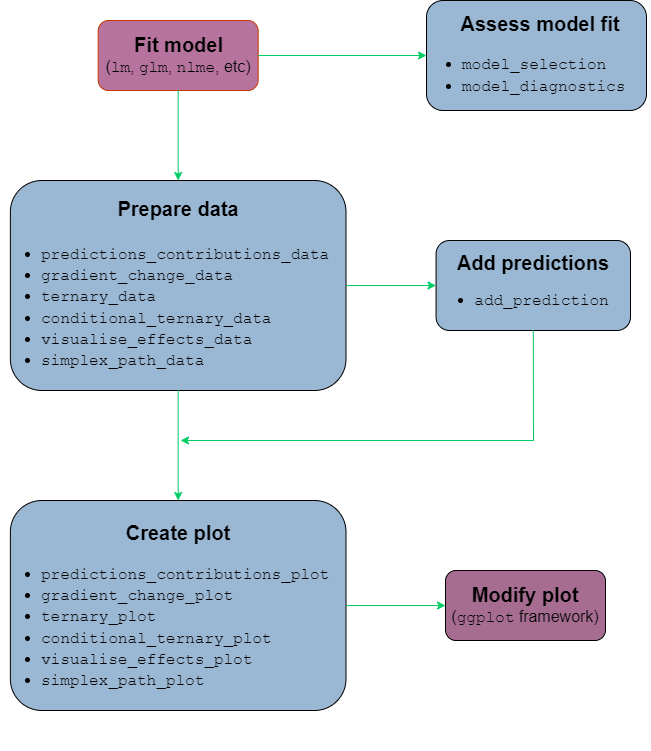

The diagram above was exported from draw.io. Its source (the exported page's mxGraphModel, read from the mxfile embedded in the PNG):
<mxGraphModel dx="880" dy="460" grid="1" gridSize="10" guides="1" tooltips="1" connect="1" arrows="1" fold="1" page="1" pageScale="1" pageWidth="827" pageHeight="1169" background="none" math="0" shadow="0">
  <root>
    <mxCell id="WIyWlLk6GJQsqaUBKTNV-0" />
    <mxCell id="WIyWlLk6GJQsqaUBKTNV-1" parent="WIyWlLk6GJQsqaUBKTNV-0" />
    <mxCell id="WIyWlLk6GJQsqaUBKTNV-7" value="&lt;font style=&quot;&quot;&gt;&lt;font&gt;&lt;b style=&quot;&quot;&gt;&lt;font style=&quot;font-size: 20px;&quot;&gt;&amp;nbsp;Fit model&lt;/font&gt;&lt;/b&gt;&lt;span style=&quot;font-size: 16px;&quot;&gt;&amp;nbsp;&lt;/span&gt;&lt;br&gt;&lt;span style=&quot;font-size: 16px;&quot;&gt;(&lt;/span&gt;&lt;font style=&quot;font-size: 16px;&quot; face=&quot;Courier New&quot;&gt;lm&lt;/font&gt;&lt;span style=&quot;font-size: 16px;&quot;&gt;, &lt;/span&gt;&lt;font style=&quot;font-size: 16px;&quot; face=&quot;Courier New&quot;&gt;glm&lt;/font&gt;&lt;span style=&quot;font-size: 16px;&quot;&gt;, &lt;/span&gt;&lt;font style=&quot;font-size: 16px;&quot; face=&quot;Courier New&quot;&gt;nlme&lt;/font&gt;&lt;span style=&quot;font-size: 16px;&quot;&gt;, etc)&lt;/span&gt;&lt;/font&gt;&lt;br&gt;&lt;/font&gt;" style="rounded=1;whiteSpace=wrap;html=1;fontSize=12;glass=0;strokeWidth=1;shadow=0;fillColor=#B5739D;strokeColor=#C73500;fontColor=#000000;" parent="WIyWlLk6GJQsqaUBKTNV-1" vertex="1">
      <mxGeometry x="297.68" y="210" width="160" height="70" as="geometry" />
    </mxCell>
    <mxCell id="6jvQ20cKkMyVkTa75T4a-12" value="" style="group;fontColor=#000000;" parent="WIyWlLk6GJQsqaUBKTNV-1" vertex="1" connectable="0">
      <mxGeometry x="199.48435897435897" y="370" width="341.03" height="250" as="geometry" />
    </mxCell>
    <mxCell id="6jvQ20cKkMyVkTa75T4a-9" value="&lt;div&gt;&lt;font face=&quot;Courier New&quot;&gt;&lt;span style=&quot;font-size: 14px;&quot;&gt;&lt;br&gt;&lt;/span&gt;&lt;/font&gt;&lt;/div&gt;" style="rounded=1;whiteSpace=wrap;html=1;fontSize=12;glass=0;strokeWidth=1;shadow=0;align=left;fillColor=#9ab7d3;fontColor=#000000;" parent="6jvQ20cKkMyVkTa75T4a-12" vertex="1">
      <mxGeometry x="10.379999999999999" width="335.64" height="210" as="geometry" />
    </mxCell>
    <mxCell id="6jvQ20cKkMyVkTa75T4a-10" value="&lt;font style=&quot;font-size: 20px;&quot;&gt;&lt;b&gt;&lt;font&gt;Prepare data&lt;br&gt;&lt;/font&gt;&lt;/b&gt;&lt;br&gt;&lt;/font&gt;" style="text;html=1;strokeColor=none;fillColor=none;align=center;verticalAlign=middle;whiteSpace=wrap;rounded=0;fontColor=#000000;" parent="6jvQ20cKkMyVkTa75T4a-12" vertex="1">
      <mxGeometry x="106.41" y="10" width="143.59" height="60.29" as="geometry" />
    </mxCell>
    <mxCell id="6jvQ20cKkMyVkTa75T4a-11" value="&lt;ul style=&quot;font-size: 16px;&quot;&gt;&lt;li style=&quot;&quot;&gt;&lt;font face=&quot;Courier New&quot; style=&quot;font-size: 16px;&quot;&gt;predictions_contributions_data&lt;/font&gt;&lt;/li&gt;&lt;li style=&quot;&quot;&gt;&lt;font face=&quot;Courier New&quot; style=&quot;font-size: 16px;&quot;&gt;gradient_change_data&lt;/font&gt;&lt;/li&gt;&lt;li style=&quot;&quot;&gt;&lt;font face=&quot;Courier New&quot; style=&quot;font-size: 16px;&quot;&gt;ternary_data&lt;/font&gt;&lt;/li&gt;&lt;li style=&quot;&quot;&gt;&lt;font face=&quot;Courier New&quot; style=&quot;font-size: 16px;&quot;&gt;conditional_ternary_data&lt;/font&gt;&lt;/li&gt;&lt;li style=&quot;&quot;&gt;&lt;font face=&quot;Courier New&quot;&gt;visualise_effects_data&lt;/font&gt;&lt;/li&gt;&lt;li style=&quot;&quot;&gt;&lt;font face=&quot;Courier New&quot;&gt;simplex_path_data&lt;/font&gt;&lt;/li&gt;&lt;/ul&gt;" style="text;html=1;strokeColor=none;fillColor=none;align=left;verticalAlign=middle;whiteSpace=wrap;rounded=0;fontColor=#000000;" parent="6jvQ20cKkMyVkTa75T4a-12" vertex="1">
      <mxGeometry y="50" width="341.03" height="153.29" as="geometry" />
    </mxCell>
    <mxCell id="6jvQ20cKkMyVkTa75T4a-19" value="" style="group;fontColor=#000000;" parent="WIyWlLk6GJQsqaUBKTNV-1" vertex="1" connectable="0">
      <mxGeometry x="620" y="430" width="210" height="90" as="geometry" />
    </mxCell>
    <mxCell id="6jvQ20cKkMyVkTa75T4a-14" value="&lt;div&gt;&lt;font face=&quot;Courier New&quot;&gt;&lt;span style=&quot;font-size: 14px;&quot;&gt;&lt;br&gt;&lt;/span&gt;&lt;/font&gt;&lt;/div&gt;" style="rounded=1;whiteSpace=wrap;html=1;fontSize=12;glass=0;strokeWidth=1;shadow=0;align=left;fillColor=#9AB7D3;fontColor=#000000;" parent="6jvQ20cKkMyVkTa75T4a-19" vertex="1">
      <mxGeometry x="15.560106382978734" width="194.43989361702128" height="90" as="geometry" />
    </mxCell>
    <mxCell id="6jvQ20cKkMyVkTa75T4a-15" value="&lt;font style=&quot;font-size: 20px;&quot;&gt;&lt;b&gt;&lt;font&gt;Add predictions&lt;br&gt;&lt;/font&gt;&lt;/b&gt;&lt;br&gt;&lt;/font&gt;" style="text;html=1;strokeColor=none;fillColor=none;align=center;verticalAlign=middle;whiteSpace=wrap;rounded=0;fontColor=#000000;" parent="6jvQ20cKkMyVkTa75T4a-19" vertex="1">
      <mxGeometry x="27.533100000000015" y="20" width="170.48850000000004" height="27.27" as="geometry" />
    </mxCell>
    <mxCell id="6jvQ20cKkMyVkTa75T4a-16" value="&lt;ul style=&quot;font-size: 16px;&quot;&gt;&lt;li style=&quot;&quot;&gt;&lt;font face=&quot;Courier New&quot;&gt;add_prediction&lt;/font&gt;&lt;/li&gt;&lt;/ul&gt;" style="text;html=1;strokeColor=none;fillColor=none;align=center;verticalAlign=middle;whiteSpace=wrap;rounded=0;fontColor=#000000;" parent="6jvQ20cKkMyVkTa75T4a-19" vertex="1">
      <mxGeometry x="42.00000000000001" y="47.27" width="118.84950000000003" height="25.45" as="geometry" />
    </mxCell>
    <mxCell id="6jvQ20cKkMyVkTa75T4a-23" value="" style="endArrow=classic;html=1;rounded=0;exitX=1;exitY=0.5;exitDx=0;exitDy=0;entryX=0;entryY=0.5;entryDx=0;entryDy=0;fontColor=#000000;strokeColor=#00CC66;fillColor=#fa6800;" parent="WIyWlLk6GJQsqaUBKTNV-1" source="6jvQ20cKkMyVkTa75T4a-9" target="6jvQ20cKkMyVkTa75T4a-14" edge="1">
      <mxGeometry width="50" height="50" relative="1" as="geometry">
        <mxPoint x="600" y="390" as="sourcePoint" />
        <mxPoint x="650" y="340" as="targetPoint" />
      </mxGeometry>
    </mxCell>
    <mxCell id="6jvQ20cKkMyVkTa75T4a-24" value="" style="group;fillColor=none;fontColor=#000000;" parent="WIyWlLk6GJQsqaUBKTNV-1" vertex="1" connectable="0">
      <mxGeometry x="199.48435897435897" y="690" width="341.03" height="250" as="geometry" />
    </mxCell>
    <mxCell id="6jvQ20cKkMyVkTa75T4a-25" value="&lt;div&gt;&lt;font face=&quot;Courier New&quot;&gt;&lt;span style=&quot;font-size: 14px;&quot;&gt;&lt;br&gt;&lt;/span&gt;&lt;/font&gt;&lt;/div&gt;" style="rounded=1;whiteSpace=wrap;html=1;fontSize=12;glass=0;strokeWidth=1;shadow=0;align=left;fillColor=#9AB7D3;fontColor=#000000;" parent="6jvQ20cKkMyVkTa75T4a-24" vertex="1">
      <mxGeometry x="10.379999999999999" width="335.64" height="210" as="geometry" />
    </mxCell>
    <mxCell id="6jvQ20cKkMyVkTa75T4a-26" value="&lt;font style=&quot;&quot;&gt;&lt;b style=&quot;&quot;&gt;&lt;font&gt;&lt;font style=&quot;font-size: 20px;&quot;&gt;Create plot&lt;/font&gt;&lt;br&gt;&lt;/font&gt;&lt;/b&gt;&lt;br&gt;&lt;/font&gt;" style="text;html=1;strokeColor=none;fillColor=none;align=center;verticalAlign=middle;whiteSpace=wrap;rounded=0;fontColor=#000000;" parent="6jvQ20cKkMyVkTa75T4a-24" vertex="1">
      <mxGeometry x="106.41" y="9.71" width="143.59" height="60.29" as="geometry" />
    </mxCell>
    <mxCell id="6jvQ20cKkMyVkTa75T4a-27" value="&lt;ul style=&quot;font-size: 16px;&quot;&gt;&lt;li style=&quot;&quot;&gt;&lt;font face=&quot;Courier New&quot; style=&quot;font-size: 16px;&quot;&gt;predictions_contributions_plot&lt;/font&gt;&lt;/li&gt;&lt;li style=&quot;&quot;&gt;&lt;font face=&quot;Courier New&quot; style=&quot;font-size: 16px;&quot;&gt;gradient_change_plot&lt;/font&gt;&lt;/li&gt;&lt;li style=&quot;&quot;&gt;&lt;font face=&quot;Courier New&quot; style=&quot;font-size: 16px;&quot;&gt;ternary_plot&lt;/font&gt;&lt;/li&gt;&lt;li style=&quot;&quot;&gt;&lt;font face=&quot;Courier New&quot; style=&quot;font-size: 16px;&quot;&gt;conditional_ternary_plot&lt;/font&gt;&lt;/li&gt;&lt;li style=&quot;&quot;&gt;&lt;font face=&quot;Courier New&quot;&gt;visualise_effects_plot&lt;/font&gt;&lt;/li&gt;&lt;li style=&quot;&quot;&gt;&lt;font face=&quot;Courier New&quot;&gt;simplex_path_plot&lt;/font&gt;&lt;/li&gt;&lt;/ul&gt;" style="text;html=1;strokeColor=none;fillColor=none;align=left;verticalAlign=middle;whiteSpace=wrap;rounded=0;fontColor=#000000;" parent="6jvQ20cKkMyVkTa75T4a-24" vertex="1">
      <mxGeometry y="50" width="341.03" height="153.29" as="geometry" />
    </mxCell>
    <mxCell id="6jvQ20cKkMyVkTa75T4a-28" value="" style="endArrow=classic;html=1;rounded=0;exitX=0.5;exitY=1;exitDx=0;exitDy=0;entryX=0.5;entryY=0;entryDx=0;entryDy=0;fontColor=#000000;strokeColor=#00CC66;fillColor=#fa6800;" parent="WIyWlLk6GJQsqaUBKTNV-1" source="6jvQ20cKkMyVkTa75T4a-9" target="6jvQ20cKkMyVkTa75T4a-25" edge="1">
      <mxGeometry width="50" height="50" relative="1" as="geometry">
        <mxPoint x="440" y="660" as="sourcePoint" />
        <mxPoint x="490" y="610" as="targetPoint" />
      </mxGeometry>
    </mxCell>
    <mxCell id="6jvQ20cKkMyVkTa75T4a-29" value="" style="endArrow=classic;html=1;rounded=0;exitX=0.5;exitY=1;exitDx=0;exitDy=0;fontColor=#000000;strokeColor=#00CC66;fillColor=#fa6800;" parent="WIyWlLk6GJQsqaUBKTNV-1" source="6jvQ20cKkMyVkTa75T4a-14" edge="1">
      <mxGeometry width="50" height="50" relative="1" as="geometry">
        <mxPoint x="740" y="520" as="sourcePoint" />
        <mxPoint x="380" y="630" as="targetPoint" />
        <Array as="points">
          <mxPoint x="733" y="630" />
        </Array>
      </mxGeometry>
    </mxCell>
    <mxCell id="6jvQ20cKkMyVkTa75T4a-32" value="" style="endArrow=classic;html=1;rounded=0;entryX=0;entryY=0.5;entryDx=0;entryDy=0;fontColor=#000000;strokeColor=#00CC66;fillColor=#fa6800;" parent="WIyWlLk6GJQsqaUBKTNV-1" source="6jvQ20cKkMyVkTa75T4a-25" target="6jvQ20cKkMyVkTa75T4a-33" edge="1">
      <mxGeometry width="50" height="50" relative="1" as="geometry">
        <mxPoint x="430" y="990" as="sourcePoint" />
        <mxPoint x="380" y="1040" as="targetPoint" />
      </mxGeometry>
    </mxCell>
    <mxCell id="6jvQ20cKkMyVkTa75T4a-33" value="&lt;font style=&quot;&quot;&gt;&lt;font&gt;&lt;span style=&quot;font-size: 20px;&quot;&gt;&lt;b&gt;Modify plot&lt;/b&gt;&lt;/span&gt;&lt;br&gt;&lt;span style=&quot;font-size: 16px;&quot;&gt;(&lt;font face=&quot;Courier New&quot;&gt;ggplot&lt;/font&gt;&lt;/span&gt;&lt;span style=&quot;font-size: 16px;&quot;&gt;&amp;nbsp;framework)&lt;/span&gt;&lt;/font&gt;&lt;br&gt;&lt;/font&gt;" style="rounded=1;whiteSpace=wrap;html=1;fontSize=12;glass=0;strokeWidth=1;shadow=0;fillColor=#a66d91;fontColor=#000000;" parent="WIyWlLk6GJQsqaUBKTNV-1" vertex="1">
      <mxGeometry x="645" y="760" width="160" height="70" as="geometry" />
    </mxCell>
    <mxCell id="6jvQ20cKkMyVkTa75T4a-7" value="" style="group;fontColor=#000000;" parent="WIyWlLk6GJQsqaUBKTNV-1" vertex="1" connectable="0">
      <mxGeometry x="620" y="190" width="230" height="110" as="geometry" />
    </mxCell>
    <mxCell id="6jvQ20cKkMyVkTa75T4a-0" value="&lt;div&gt;&lt;font face=&quot;Courier New&quot;&gt;&lt;span style=&quot;font-size: 14px;&quot;&gt;&lt;br&gt;&lt;/span&gt;&lt;/font&gt;&lt;/div&gt;" style="rounded=1;whiteSpace=wrap;html=1;fontSize=12;glass=0;strokeWidth=1;shadow=0;align=left;fillColor=#9AB7D3;fontColor=#000000;" parent="6jvQ20cKkMyVkTa75T4a-7" vertex="1">
      <mxGeometry x="6" width="220" height="110" as="geometry" />
    </mxCell>
    <mxCell id="6jvQ20cKkMyVkTa75T4a-2" value="&lt;font style=&quot;font-size: 20px;&quot;&gt;&lt;b&gt;&lt;font&gt;Assess model fit&lt;br&gt;&lt;/font&gt;&lt;/b&gt;&lt;br&gt;&lt;/font&gt;" style="text;html=1;strokeColor=none;fillColor=none;align=center;verticalAlign=middle;whiteSpace=wrap;rounded=0;fontColor=#000000;" parent="6jvQ20cKkMyVkTa75T4a-7" vertex="1">
      <mxGeometry x="33" y="20" width="174" height="30" as="geometry" />
    </mxCell>
    <mxCell id="6jvQ20cKkMyVkTa75T4a-4" value="&lt;ul style=&quot;font-size: 16px;&quot;&gt;&lt;li style=&quot;&quot;&gt;&lt;font face=&quot;Courier New&quot; style=&quot;font-size: 16px;&quot;&gt;model_selection&lt;/font&gt;&lt;/li&gt;&lt;li style=&quot;&quot;&gt;&lt;font face=&quot;Courier New&quot; style=&quot;font-size: 16px;&quot;&gt;model_diagnostics&lt;/font&gt;&lt;/li&gt;&lt;/ul&gt;" style="text;html=1;strokeColor=none;fillColor=none;align=left;verticalAlign=middle;whiteSpace=wrap;rounded=0;fontColor=#000000;" parent="6jvQ20cKkMyVkTa75T4a-7" vertex="1">
      <mxGeometry y="60" width="160" height="30" as="geometry" />
    </mxCell>
    <mxCell id="6jvQ20cKkMyVkTa75T4a-35" value="" style="endArrow=classic;html=1;rounded=0;exitX=1;exitY=0.5;exitDx=0;exitDy=0;entryX=0;entryY=0.5;entryDx=0;entryDy=0;strokeColor=#00CC66;fillColor=#fa6800;curved=0;" parent="WIyWlLk6GJQsqaUBKTNV-1" source="WIyWlLk6GJQsqaUBKTNV-7" target="6jvQ20cKkMyVkTa75T4a-0" edge="1">
      <mxGeometry width="50" height="50" relative="1" as="geometry">
        <mxPoint x="550" y="340" as="sourcePoint" />
        <mxPoint x="630" y="240" as="targetPoint" />
      </mxGeometry>
    </mxCell>
    <mxCell id="6jvQ20cKkMyVkTa75T4a-36" value="" style="endArrow=classic;html=1;rounded=0;exitX=0.5;exitY=1;exitDx=0;exitDy=0;entryX=0.5;entryY=0;entryDx=0;entryDy=0;strokeColor=#00CC66;fillColor=#fa6800;" parent="WIyWlLk6GJQsqaUBKTNV-1" source="WIyWlLk6GJQsqaUBKTNV-7" target="6jvQ20cKkMyVkTa75T4a-9" edge="1">
      <mxGeometry width="50" height="50" relative="1" as="geometry">
        <mxPoint x="550" y="500" as="sourcePoint" />
        <mxPoint x="600" y="450" as="targetPoint" />
      </mxGeometry>
    </mxCell>
  </root>
</mxGraphModel>